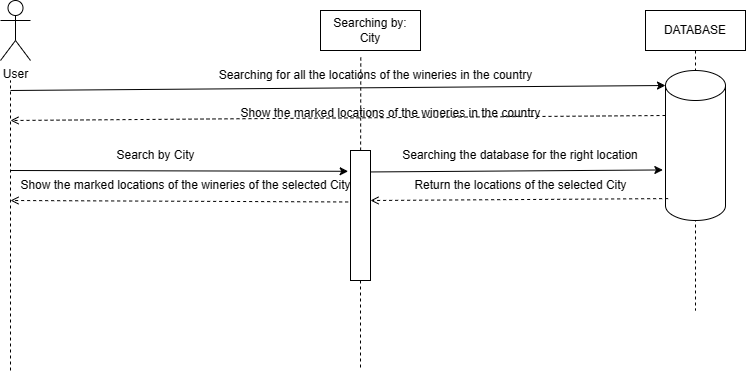

The diagram above was exported from draw.io. Its source (the exported page's mxGraphModel, read from the mxfile embedded in the PNG):
<mxGraphModel dx="1685" dy="1581" grid="1" gridSize="10" guides="1" tooltips="1" connect="1" arrows="1" fold="1" page="1" pageScale="1" pageWidth="850" pageHeight="1100" math="0" shadow="0">
  <root>
    <mxCell id="0" />
    <mxCell id="1" parent="0" />
    <mxCell id="aM9ryv3xv72pqoxQDRHE-5" value="DATABASE" style="shape=umlLifeline;perimeter=lifelinePerimeter;whiteSpace=wrap;html=1;container=0;dropTarget=0;collapsible=0;recursiveResize=0;outlineConnect=0;portConstraint=eastwest;newEdgeStyle={&quot;edgeStyle&quot;:&quot;elbowEdgeStyle&quot;,&quot;elbow&quot;:&quot;vertical&quot;,&quot;curved&quot;:0,&quot;rounded&quot;:0};" parent="1" vertex="1">
      <mxGeometry x="425" y="-40" width="100" height="300" as="geometry" />
    </mxCell>
    <mxCell id="CNEDXEJgQ-yJsIoP9tnE-1" value="User" style="shape=umlActor;verticalLabelPosition=bottom;verticalAlign=top;html=1;outlineConnect=0;" vertex="1" parent="1">
      <mxGeometry x="-220" y="-50" width="30" height="60" as="geometry" />
    </mxCell>
    <mxCell id="CNEDXEJgQ-yJsIoP9tnE-4" value="" style="shape=cylinder3;whiteSpace=wrap;html=1;boundedLbl=1;backgroundOutline=1;size=15;" vertex="1" parent="1">
      <mxGeometry x="445" y="20" width="60" height="150" as="geometry" />
    </mxCell>
    <mxCell id="CNEDXEJgQ-yJsIoP9tnE-7" value="" style="endArrow=none;dashed=1;html=1;rounded=0;" edge="1" parent="1">
      <mxGeometry width="50" height="50" relative="1" as="geometry">
        <mxPoint x="-210" y="320" as="sourcePoint" />
        <mxPoint x="-210" y="30" as="targetPoint" />
      </mxGeometry>
    </mxCell>
    <mxCell id="CNEDXEJgQ-yJsIoP9tnE-8" value="" style="endArrow=classic;html=1;rounded=0;entryX=0.16;entryY=1.117;entryDx=0;entryDy=0;entryPerimeter=0;" edge="1" parent="1" target="CNEDXEJgQ-yJsIoP9tnE-14">
      <mxGeometry width="50" height="50" relative="1" as="geometry">
        <mxPoint x="-210" y="120" as="sourcePoint" />
        <mxPoint x="140" y="120" as="targetPoint" />
      </mxGeometry>
    </mxCell>
    <mxCell id="CNEDXEJgQ-yJsIoP9tnE-9" value="Searching by:&lt;br&gt;City" style="rounded=0;whiteSpace=wrap;html=1;" vertex="1" parent="1">
      <mxGeometry x="100" y="-40" width="100" height="40" as="geometry" />
    </mxCell>
    <mxCell id="CNEDXEJgQ-yJsIoP9tnE-10" value="" style="endArrow=none;dashed=1;html=1;rounded=0;entryX=0.403;entryY=1.104;entryDx=0;entryDy=0;entryPerimeter=0;" edge="1" parent="1" source="CNEDXEJgQ-yJsIoP9tnE-14" target="CNEDXEJgQ-yJsIoP9tnE-9">
      <mxGeometry width="50" height="50" relative="1" as="geometry">
        <mxPoint x="140" y="320" as="sourcePoint" />
        <mxPoint x="140" y="90" as="targetPoint" />
      </mxGeometry>
    </mxCell>
    <mxCell id="CNEDXEJgQ-yJsIoP9tnE-11" value="" style="endArrow=open;dashed=1;html=1;rounded=0;endFill=0;exitX=0.396;exitY=1.117;exitDx=0;exitDy=0;exitPerimeter=0;" edge="1" parent="1" source="CNEDXEJgQ-yJsIoP9tnE-14">
      <mxGeometry width="50" height="50" relative="1" as="geometry">
        <mxPoint x="140" y="220" as="sourcePoint" />
        <mxPoint x="-210" y="150" as="targetPoint" />
      </mxGeometry>
    </mxCell>
    <mxCell id="CNEDXEJgQ-yJsIoP9tnE-12" value="" style="endArrow=classic;html=1;rounded=0;exitX=0.165;exitY=0.017;exitDx=0;exitDy=0;exitPerimeter=0;entryX=-0.044;entryY=0.663;entryDx=0;entryDy=0;entryPerimeter=0;" edge="1" parent="1" source="CNEDXEJgQ-yJsIoP9tnE-14" target="CNEDXEJgQ-yJsIoP9tnE-4">
      <mxGeometry width="50" height="50" relative="1" as="geometry">
        <mxPoint x="140" y="120" as="sourcePoint" />
        <mxPoint x="440" y="121" as="targetPoint" />
      </mxGeometry>
    </mxCell>
    <mxCell id="CNEDXEJgQ-yJsIoP9tnE-14" value="" style="rounded=0;whiteSpace=wrap;html=1;direction=south;" vertex="1" parent="1">
      <mxGeometry x="130" y="100" width="20" height="130" as="geometry" />
    </mxCell>
    <mxCell id="CNEDXEJgQ-yJsIoP9tnE-17" value="" style="endArrow=none;dashed=1;html=1;rounded=0;exitX=1;exitY=0.5;exitDx=0;exitDy=0;" edge="1" parent="1" source="CNEDXEJgQ-yJsIoP9tnE-14">
      <mxGeometry width="50" height="50" relative="1" as="geometry">
        <mxPoint x="160" y="250" as="sourcePoint" />
        <mxPoint x="140" y="320" as="targetPoint" />
      </mxGeometry>
    </mxCell>
    <mxCell id="CNEDXEJgQ-yJsIoP9tnE-19" value="" style="endArrow=open;dashed=1;html=1;rounded=0;endFill=0;exitX=0.044;exitY=0.854;exitDx=0;exitDy=0;exitPerimeter=0;" edge="1" parent="1" source="CNEDXEJgQ-yJsIoP9tnE-4">
      <mxGeometry width="50" height="50" relative="1" as="geometry">
        <mxPoint x="440" y="150" as="sourcePoint" />
        <mxPoint x="150" y="150" as="targetPoint" />
      </mxGeometry>
    </mxCell>
    <mxCell id="CNEDXEJgQ-yJsIoP9tnE-20" value="Search by City" style="text;html=1;align=center;verticalAlign=middle;resizable=0;points=[];autosize=1;strokeColor=none;fillColor=none;" vertex="1" parent="1">
      <mxGeometry x="-115" y="90" width="100" height="30" as="geometry" />
    </mxCell>
    <mxCell id="CNEDXEJgQ-yJsIoP9tnE-21" value="Searching the database for the right location" style="text;html=1;strokeColor=none;fillColor=none;align=center;verticalAlign=middle;whiteSpace=wrap;rounded=0;" vertex="1" parent="1">
      <mxGeometry x="170" y="90" width="260" height="30" as="geometry" />
    </mxCell>
    <mxCell id="CNEDXEJgQ-yJsIoP9tnE-22" value="Return the locations of the selected City" style="text;html=1;align=center;verticalAlign=middle;resizable=0;points=[];autosize=1;strokeColor=none;fillColor=none;" vertex="1" parent="1">
      <mxGeometry x="180" y="120" width="240" height="30" as="geometry" />
    </mxCell>
    <mxCell id="CNEDXEJgQ-yJsIoP9tnE-23" value="Show the marked locations of the wineries of the selected City" style="text;html=1;align=center;verticalAlign=middle;resizable=0;points=[];autosize=1;strokeColor=none;fillColor=none;" vertex="1" parent="1">
      <mxGeometry x="-210" y="120" width="350" height="30" as="geometry" />
    </mxCell>
    <mxCell id="CNEDXEJgQ-yJsIoP9tnE-24" value="" style="endArrow=classic;html=1;rounded=0;entryX=0;entryY=0;entryDx=0;entryDy=15;entryPerimeter=0;" edge="1" parent="1" target="CNEDXEJgQ-yJsIoP9tnE-4">
      <mxGeometry width="50" height="50" relative="1" as="geometry">
        <mxPoint x="-210" y="40" as="sourcePoint" />
        <mxPoint x="200" y="140" as="targetPoint" />
      </mxGeometry>
    </mxCell>
    <mxCell id="CNEDXEJgQ-yJsIoP9tnE-25" value="" style="endArrow=open;dashed=1;html=1;rounded=0;endFill=0;exitX=0;exitY=0;exitDx=0;exitDy=45;exitPerimeter=0;" edge="1" parent="1" source="CNEDXEJgQ-yJsIoP9tnE-4">
      <mxGeometry width="50" height="50" relative="1" as="geometry">
        <mxPoint x="150" y="190" as="sourcePoint" />
        <mxPoint x="-210" y="70" as="targetPoint" />
      </mxGeometry>
    </mxCell>
    <mxCell id="CNEDXEJgQ-yJsIoP9tnE-27" value="Show the marked locations of the wineries in the country" style="text;html=1;align=center;verticalAlign=middle;resizable=0;points=[];autosize=1;strokeColor=none;fillColor=none;" vertex="1" parent="1">
      <mxGeometry x="10" y="48" width="320" height="30" as="geometry" />
    </mxCell>
    <mxCell id="CNEDXEJgQ-yJsIoP9tnE-29" value="Searching for all the locations of the wineries in the country" style="text;html=1;align=center;verticalAlign=middle;resizable=0;points=[];autosize=1;strokeColor=none;fillColor=none;" vertex="1" parent="1">
      <mxGeometry x="-15" y="10" width="340" height="30" as="geometry" />
    </mxCell>
  </root>
</mxGraphModel>